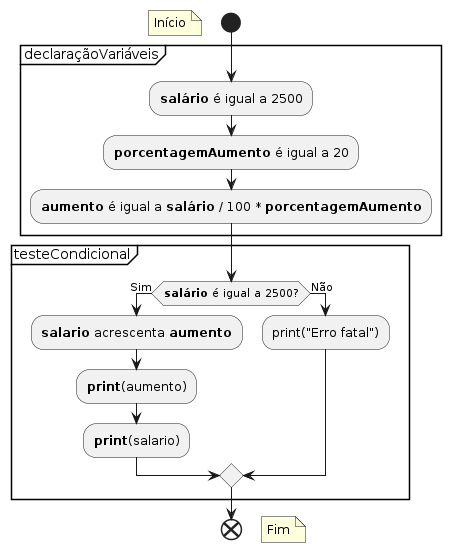

The diagram above was rendered by PlantUML. Its source (embedded in the PNG):
@startuml
start
floating note left: Início
partition declaraçãoVariáveis{
	:**salário** é igual a 2500;
	:**porcentagemAumento** é igual a 20;
	:**aumento** é igual a **salário** / 100 * **porcentagemAumento**;
	
}
partition testeCondicional{
if (**salário** é igual a 2500?) then (Sim)
		
	:**salario** acrescenta **aumento**;
	:**print**(aumento);
	:**print**(salario);
else (Não)

	:print("Erro fatal");
	
endif
}

end
floating note right: Fim
@enduml